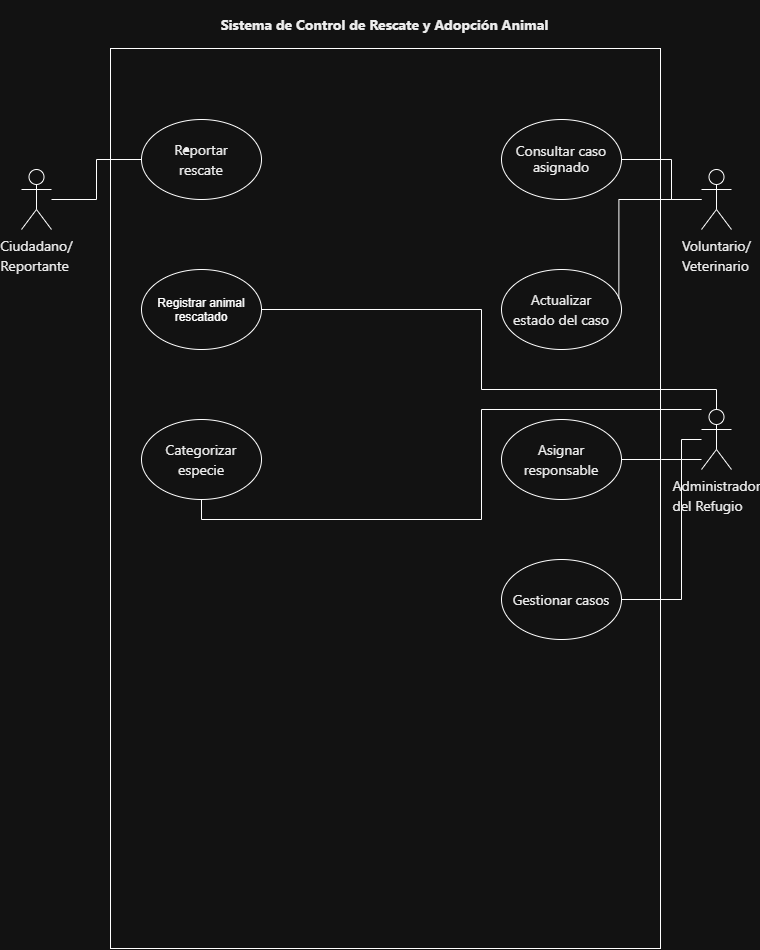

The diagram above was exported from draw.io. Its source (the exported page's mxGraphModel, read from the mxfile embedded in the PNG):
<mxGraphModel dx="1640" dy="1057" grid="1" gridSize="10" guides="1" tooltips="1" connect="1" arrows="1" fold="1" page="1" pageScale="1" pageWidth="827" pageHeight="1169" math="0" shadow="0">
  <root>
    <mxCell id="0" />
    <mxCell id="1" parent="0" />
    <mxCell id="3i8z2roc8_ac50zVynw--2" parent="1" style="rounded=0;whiteSpace=wrap;html=1;rotation=90;" value="" vertex="1">
      <mxGeometry height="550" width="900" x="-36" y="294" as="geometry" />
    </mxCell>
    <mxCell id="3i8z2roc8_ac50zVynw--3" parent="1" style="text;html=1;whiteSpace=wrap;strokeColor=none;fillColor=none;align=center;verticalAlign=middle;rounded=0;" value="&lt;div style=&quot;color: rgb(0, 0, 0); text-align: start; font-family: &amp;quot;Segoe UI&amp;quot;; font-size: 14px; line-height: 20px;&quot;&gt;&lt;p&gt;&lt;strong&gt;Sistema de Control de Rescate y Adopción Animal&lt;/strong&gt;&lt;/p&gt;&lt;/div&gt;" vertex="1">
      <mxGeometry height="30" width="391" x="218" y="80" as="geometry" />
    </mxCell>
    <mxCell id="3i8z2roc8_ac50zVynw--23" edge="1" parent="1" source="3i8z2roc8_ac50zVynw--4" style="edgeStyle=orthogonalEdgeStyle;rounded=0;orthogonalLoop=1;jettySize=auto;html=1;entryX=0;entryY=0.5;entryDx=0;entryDy=0;endArrow=none;endFill=0;" target="3i8z2roc8_ac50zVynw--16">
      <mxGeometry relative="1" as="geometry" />
    </mxCell>
    <mxCell id="3i8z2roc8_ac50zVynw--4" parent="1" style="shape=umlActor;verticalLabelPosition=bottom;verticalAlign=top;html=1;outlineConnect=0;" value="&lt;div style=&quot;color: rgb(0, 0, 0); text-align: start; white-space: normal; font-family: &amp;quot;Segoe UI&amp;quot;; font-size: 14px; line-height: 20px;&quot;&gt;Ciudadano/&lt;br&gt;Reportante&lt;/div&gt;" vertex="1">
      <mxGeometry height="60" width="30" x="50" y="240" as="geometry" />
    </mxCell>
    <mxCell id="3i8z2roc8_ac50zVynw--25" edge="1" parent="1" source="3i8z2roc8_ac50zVynw--5" style="edgeStyle=orthogonalEdgeStyle;rounded=0;orthogonalLoop=1;jettySize=auto;html=1;endArrow=none;endFill=0;" target="3i8z2roc8_ac50zVynw--19">
      <mxGeometry relative="1" as="geometry">
        <Array as="points">
          <mxPoint x="700" y="270" />
          <mxPoint x="700" y="230" />
        </Array>
      </mxGeometry>
    </mxCell>
    <mxCell id="3i8z2roc8_ac50zVynw--5" parent="1" style="shape=umlActor;verticalLabelPosition=bottom;verticalAlign=top;html=1;outlineConnect=0;" value="&lt;div style=&quot;color: rgb(0, 0, 0); text-align: start; white-space: normal; font-family: &amp;quot;Segoe UI&amp;quot;; font-size: 14px; line-height: 20px;&quot;&gt;Voluntario/&lt;br&gt;Veterinario&lt;/div&gt;" vertex="1">
      <mxGeometry height="60" width="30" x="730" y="240" as="geometry" />
    </mxCell>
    <mxCell id="3i8z2roc8_ac50zVynw--27" edge="1" parent="1" source="3i8z2roc8_ac50zVynw--6" style="edgeStyle=orthogonalEdgeStyle;rounded=0;orthogonalLoop=1;jettySize=auto;html=1;entryX=1;entryY=0.5;entryDx=0;entryDy=0;endArrow=none;endFill=0;" target="3i8z2roc8_ac50zVynw--17">
      <mxGeometry relative="1" x="-0.027" as="geometry">
        <Array as="points">
          <mxPoint x="745" y="460" />
          <mxPoint x="510" y="460" />
          <mxPoint x="510" y="380" />
        </Array>
      </mxGeometry>
    </mxCell>
    <mxCell id="3i8z2roc8_ac50zVynw--28" edge="1" parent="1" source="3i8z2roc8_ac50zVynw--6" style="edgeStyle=orthogonalEdgeStyle;rounded=0;orthogonalLoop=1;jettySize=auto;html=1;entryX=0.5;entryY=1;entryDx=0;entryDy=0;endArrow=none;endFill=0;" target="3i8z2roc8_ac50zVynw--18">
      <mxGeometry relative="1" x="0.0476" as="geometry">
        <Array as="points">
          <mxPoint x="510" y="480" />
          <mxPoint x="510" y="590" />
          <mxPoint x="230" y="590" />
        </Array>
      </mxGeometry>
    </mxCell>
    <mxCell id="3i8z2roc8_ac50zVynw--29" edge="1" parent="1" source="3i8z2roc8_ac50zVynw--6" style="edgeStyle=orthogonalEdgeStyle;rounded=0;orthogonalLoop=1;jettySize=auto;html=1;entryX=1;entryY=0.5;entryDx=0;entryDy=0;endArrow=none;endFill=0;" target="3i8z2roc8_ac50zVynw--20">
      <mxGeometry relative="1" as="geometry">
        <Array as="points">
          <mxPoint x="690" y="530" />
          <mxPoint x="690" y="530" />
        </Array>
      </mxGeometry>
    </mxCell>
    <mxCell id="3i8z2roc8_ac50zVynw--30" edge="1" parent="1" source="3i8z2roc8_ac50zVynw--6" style="edgeStyle=orthogonalEdgeStyle;rounded=0;orthogonalLoop=1;jettySize=auto;html=1;entryX=1;entryY=0.5;entryDx=0;entryDy=0;endArrow=none;endFill=0;" target="3i8z2roc8_ac50zVynw--22">
      <mxGeometry relative="1" as="geometry">
        <Array as="points">
          <mxPoint x="710" y="510" />
          <mxPoint x="710" y="670" />
        </Array>
      </mxGeometry>
    </mxCell>
    <mxCell id="3i8z2roc8_ac50zVynw--6" parent="1" style="shape=umlActor;verticalLabelPosition=bottom;verticalAlign=top;html=1;outlineConnect=0;" value="&lt;div style=&quot;color: rgb(0, 0, 0); text-align: start; white-space: normal; font-family: &amp;quot;Segoe UI&amp;quot;; font-size: 14px; line-height: 20px;&quot;&gt;Administrador del Refugio&lt;/div&gt;" vertex="1">
      <mxGeometry height="60" width="30" x="730" y="480" as="geometry" />
    </mxCell>
    <mxCell id="3i8z2roc8_ac50zVynw--16" parent="1" style="ellipse;whiteSpace=wrap;html=1;shapeInside=1;align=center;" value="&lt;div style=&quot;color: rgb(0, 0, 0); font-family: &amp;quot;Segoe UI&amp;quot;; font-size: 14px; line-height: 20px;&quot;&gt;&lt;li&gt;Reportar rescate&lt;/li&gt;&lt;/div&gt;" vertex="1">
      <mxGeometry height="80" width="120" x="170" y="190" as="geometry" />
    </mxCell>
    <mxCell id="3i8z2roc8_ac50zVynw--17" parent="1" style="ellipse;whiteSpace=wrap;html=1;shapeInside=1;align=center;" value="Registrar animal rescatado" vertex="1">
      <mxGeometry height="80" width="120" x="170" y="340" as="geometry" />
    </mxCell>
    <mxCell id="3i8z2roc8_ac50zVynw--18" parent="1" style="ellipse;whiteSpace=wrap;html=1;shapeInside=1;align=center;" value="&lt;div style=&quot;color: rgb(0, 0, 0); font-family: &amp;quot;Segoe UI&amp;quot;; font-size: 14px; line-height: 20px;&quot;&gt;Categorizar especie&lt;/div&gt;" vertex="1">
      <mxGeometry height="80" width="120" x="170" y="490" as="geometry" />
    </mxCell>
    <mxCell id="3i8z2roc8_ac50zVynw--19" parent="1" style="ellipse;whiteSpace=wrap;html=1;shapeInside=1;align=center;" value="&lt;span style=&quot;color: light-dark(rgb(0, 0, 0), rgb(237, 237, 237)); font-family: &amp;quot;Segoe UI&amp;quot;; font-size: 14px; text-decoration-line: inherit; background-color: transparent;&quot;&gt;Consultar caso asignado&lt;/span&gt;" vertex="1">
      <mxGeometry height="80" width="120" x="530" y="190" as="geometry" />
    </mxCell>
    <mxCell id="3i8z2roc8_ac50zVynw--20" parent="1" style="ellipse;whiteSpace=wrap;html=1;shapeInside=1;align=center;" value="&lt;div style=&quot;color: rgb(0, 0, 0); font-family: &amp;quot;Segoe UI&amp;quot;; font-size: 14px; line-height: 20px;&quot;&gt;Asignar responsable&lt;/div&gt;" vertex="1">
      <mxGeometry height="80" width="120" x="530" y="490" as="geometry" />
    </mxCell>
    <mxCell id="3i8z2roc8_ac50zVynw--21" parent="1" style="ellipse;whiteSpace=wrap;html=1;shapeInside=1;align=center;" value="&lt;div style=&quot;color: rgb(0, 0, 0); font-family: &amp;quot;Segoe UI&amp;quot;; font-size: 14px; line-height: 20px;&quot;&gt;&lt;div style=&quot;color: rgb(0, 0, 0); line-height: 20px;&quot;&gt;Actualizar estado del caso&lt;/div&gt;&lt;/div&gt;" vertex="1">
      <mxGeometry height="80" width="120" x="530" y="340" as="geometry" />
    </mxCell>
    <mxCell id="3i8z2roc8_ac50zVynw--22" parent="1" style="ellipse;whiteSpace=wrap;html=1;shapeInside=1;align=center;" value="&lt;div style=&quot;color: rgb(0, 0, 0); font-family: &amp;quot;Segoe UI&amp;quot;; font-size: 14px; line-height: 20px;&quot;&gt;&lt;div style=&quot;color: rgb(0, 0, 0); line-height: 20px;&quot;&gt;&lt;div style=&quot;color: rgb(0, 0, 0); line-height: 20px;&quot;&gt;Gestionar casos&lt;/div&gt;&lt;/div&gt;&lt;/div&gt;" vertex="1">
      <mxGeometry height="80" width="120" x="530" y="630" as="geometry" />
    </mxCell>
    <mxCell id="3i8z2roc8_ac50zVynw--26" edge="1" parent="1" source="3i8z2roc8_ac50zVynw--5" style="edgeStyle=orthogonalEdgeStyle;rounded=0;orthogonalLoop=1;jettySize=auto;html=1;entryX=0.978;entryY=0.363;entryDx=0;entryDy=0;entryPerimeter=0;endArrow=none;endFill=0;" target="3i8z2roc8_ac50zVynw--21">
      <mxGeometry relative="1" as="geometry" />
    </mxCell>
  </root>
</mxGraphModel>